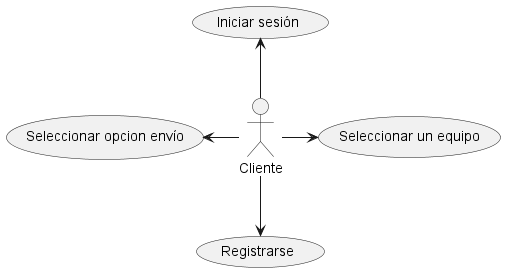

The diagram above was rendered by PlantUML. Its source (embedded in the PNG):
@startuml

actor Cliente as cliente

usecase "Seleccionar un equipo" as seleccionarEquipo
cliente-right-> seleccionarEquipo

usecase "Seleccionar opcion envío" as sleccionarEnvio
cliente -left-> sleccionarEnvio

usecase "Registrarse" as registrarse
cliente-down-> registrarse

usecase "Iniciar sesión" as iniciarSesion
cliente -up-> iniciarSesion

@enduml